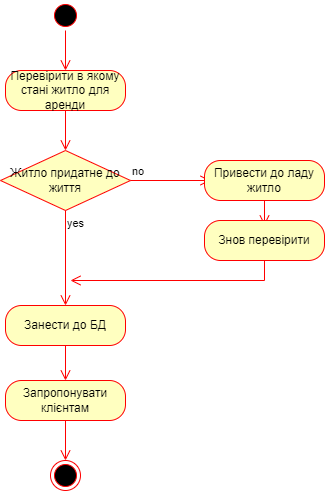

The diagram above was exported from draw.io. Its source (the exported page's mxGraphModel, read from the mxfile embedded in the PNG):
<mxGraphModel dx="880" dy="522" grid="1" gridSize="10" guides="1" tooltips="1" connect="1" arrows="1" fold="1" page="1" pageScale="1" pageWidth="827" pageHeight="1169" math="0" shadow="0">
  <root>
    <mxCell id="0" />
    <mxCell id="1" parent="0" />
    <mxCell id="OVgtRjmaENTYtYLkprRq-1" value="" style="ellipse;html=1;shape=startState;fillColor=#000000;strokeColor=#ff0000;" vertex="1" parent="1">
      <mxGeometry x="200" y="280" width="30" height="30" as="geometry" />
    </mxCell>
    <mxCell id="OVgtRjmaENTYtYLkprRq-2" value="" style="edgeStyle=orthogonalEdgeStyle;html=1;verticalAlign=bottom;endArrow=open;endSize=8;strokeColor=#ff0000;rounded=0;entryX=0.5;entryY=0;entryDx=0;entryDy=0;" edge="1" source="OVgtRjmaENTYtYLkprRq-1" parent="1" target="OVgtRjmaENTYtYLkprRq-22">
      <mxGeometry relative="1" as="geometry">
        <mxPoint x="215" y="370" as="targetPoint" />
      </mxGeometry>
    </mxCell>
    <mxCell id="OVgtRjmaENTYtYLkprRq-22" value="Перевірити в якому стані житло для аренди" style="rounded=1;whiteSpace=wrap;html=1;arcSize=40;fontColor=#000000;fillColor=#ffffc0;strokeColor=#ff0000;" vertex="1" parent="1">
      <mxGeometry x="155" y="350" width="120" height="40" as="geometry" />
    </mxCell>
    <mxCell id="OVgtRjmaENTYtYLkprRq-23" value="" style="edgeStyle=orthogonalEdgeStyle;html=1;verticalAlign=bottom;endArrow=open;endSize=8;strokeColor=#ff0000;rounded=0;entryX=0.5;entryY=0;entryDx=0;entryDy=0;" edge="1" source="OVgtRjmaENTYtYLkprRq-22" parent="1" target="OVgtRjmaENTYtYLkprRq-24">
      <mxGeometry relative="1" as="geometry">
        <mxPoint x="215" y="440" as="targetPoint" />
      </mxGeometry>
    </mxCell>
    <mxCell id="OVgtRjmaENTYtYLkprRq-24" value="Житло придатне до життя" style="rhombus;whiteSpace=wrap;html=1;fontColor=#000000;fillColor=#ffffc0;strokeColor=#ff0000;" vertex="1" parent="1">
      <mxGeometry x="150" y="430" width="130" height="60" as="geometry" />
    </mxCell>
    <mxCell id="OVgtRjmaENTYtYLkprRq-25" value="no" style="edgeStyle=orthogonalEdgeStyle;html=1;align=left;verticalAlign=bottom;endArrow=open;endSize=8;strokeColor=#ff0000;rounded=0;entryX=0.05;entryY=0.5;entryDx=0;entryDy=0;entryPerimeter=0;" edge="1" source="OVgtRjmaENTYtYLkprRq-24" parent="1" target="OVgtRjmaENTYtYLkprRq-36">
      <mxGeometry x="-1" relative="1" as="geometry">
        <mxPoint x="350" y="460" as="targetPoint" />
      </mxGeometry>
    </mxCell>
    <mxCell id="OVgtRjmaENTYtYLkprRq-26" value="yes" style="edgeStyle=orthogonalEdgeStyle;html=1;align=left;verticalAlign=top;endArrow=open;endSize=8;strokeColor=#ff0000;rounded=0;entryX=0.5;entryY=0;entryDx=0;entryDy=0;" edge="1" source="OVgtRjmaENTYtYLkprRq-24" parent="1" target="OVgtRjmaENTYtYLkprRq-27">
      <mxGeometry x="-1" relative="1" as="geometry">
        <mxPoint x="220" y="570" as="targetPoint" />
        <Array as="points" />
      </mxGeometry>
    </mxCell>
    <mxCell id="OVgtRjmaENTYtYLkprRq-27" value="Занести до БД" style="rounded=1;whiteSpace=wrap;html=1;arcSize=40;fontColor=#000000;fillColor=#ffffc0;strokeColor=#ff0000;" vertex="1" parent="1">
      <mxGeometry x="155" y="585" width="120" height="40" as="geometry" />
    </mxCell>
    <mxCell id="OVgtRjmaENTYtYLkprRq-28" value="" style="edgeStyle=orthogonalEdgeStyle;html=1;verticalAlign=bottom;endArrow=open;endSize=8;strokeColor=#ff0000;rounded=0;entryX=0.5;entryY=0;entryDx=0;entryDy=0;" edge="1" source="OVgtRjmaENTYtYLkprRq-27" parent="1" target="OVgtRjmaENTYtYLkprRq-32">
      <mxGeometry relative="1" as="geometry">
        <mxPoint x="215" y="610" as="targetPoint" />
      </mxGeometry>
    </mxCell>
    <mxCell id="OVgtRjmaENTYtYLkprRq-32" value="Запропонувати клієнтам" style="rounded=1;whiteSpace=wrap;html=1;arcSize=40;fontColor=#000000;fillColor=#ffffc0;strokeColor=#ff0000;" vertex="1" parent="1">
      <mxGeometry x="155" y="660" width="120" height="40" as="geometry" />
    </mxCell>
    <mxCell id="OVgtRjmaENTYtYLkprRq-33" value="" style="edgeStyle=orthogonalEdgeStyle;html=1;verticalAlign=bottom;endArrow=open;endSize=8;strokeColor=#ff0000;rounded=0;" edge="1" source="OVgtRjmaENTYtYLkprRq-32" parent="1" target="OVgtRjmaENTYtYLkprRq-34">
      <mxGeometry relative="1" as="geometry">
        <mxPoint x="215" y="730" as="targetPoint" />
      </mxGeometry>
    </mxCell>
    <mxCell id="OVgtRjmaENTYtYLkprRq-34" value="" style="ellipse;html=1;shape=endState;fillColor=#000000;strokeColor=#ff0000;" vertex="1" parent="1">
      <mxGeometry x="200" y="740" width="30" height="30" as="geometry" />
    </mxCell>
    <mxCell id="OVgtRjmaENTYtYLkprRq-36" value="Привести до ладу житло" style="rounded=1;whiteSpace=wrap;html=1;arcSize=40;fontColor=#000000;fillColor=#ffffc0;strokeColor=#ff0000;" vertex="1" parent="1">
      <mxGeometry x="354" y="440" width="120" height="40" as="geometry" />
    </mxCell>
    <mxCell id="OVgtRjmaENTYtYLkprRq-37" value="" style="edgeStyle=orthogonalEdgeStyle;html=1;verticalAlign=bottom;endArrow=open;endSize=8;strokeColor=#ff0000;rounded=0;entryX=0.5;entryY=0.125;entryDx=0;entryDy=0;entryPerimeter=0;" edge="1" source="OVgtRjmaENTYtYLkprRq-36" parent="1" target="OVgtRjmaENTYtYLkprRq-39">
      <mxGeometry relative="1" as="geometry">
        <mxPoint x="414" y="540" as="targetPoint" />
      </mxGeometry>
    </mxCell>
    <mxCell id="OVgtRjmaENTYtYLkprRq-39" value="Знов перевірити" style="rounded=1;whiteSpace=wrap;html=1;arcSize=40;fontColor=#000000;fillColor=#ffffc0;strokeColor=#ff0000;" vertex="1" parent="1">
      <mxGeometry x="354" y="500" width="120" height="40" as="geometry" />
    </mxCell>
    <mxCell id="OVgtRjmaENTYtYLkprRq-40" value="" style="edgeStyle=orthogonalEdgeStyle;html=1;verticalAlign=bottom;endArrow=open;endSize=8;strokeColor=#ff0000;rounded=0;" edge="1" source="OVgtRjmaENTYtYLkprRq-39" parent="1">
      <mxGeometry relative="1" as="geometry">
        <mxPoint x="220" y="560" as="targetPoint" />
        <Array as="points">
          <mxPoint x="414" y="560" />
        </Array>
      </mxGeometry>
    </mxCell>
  </root>
</mxGraphModel>